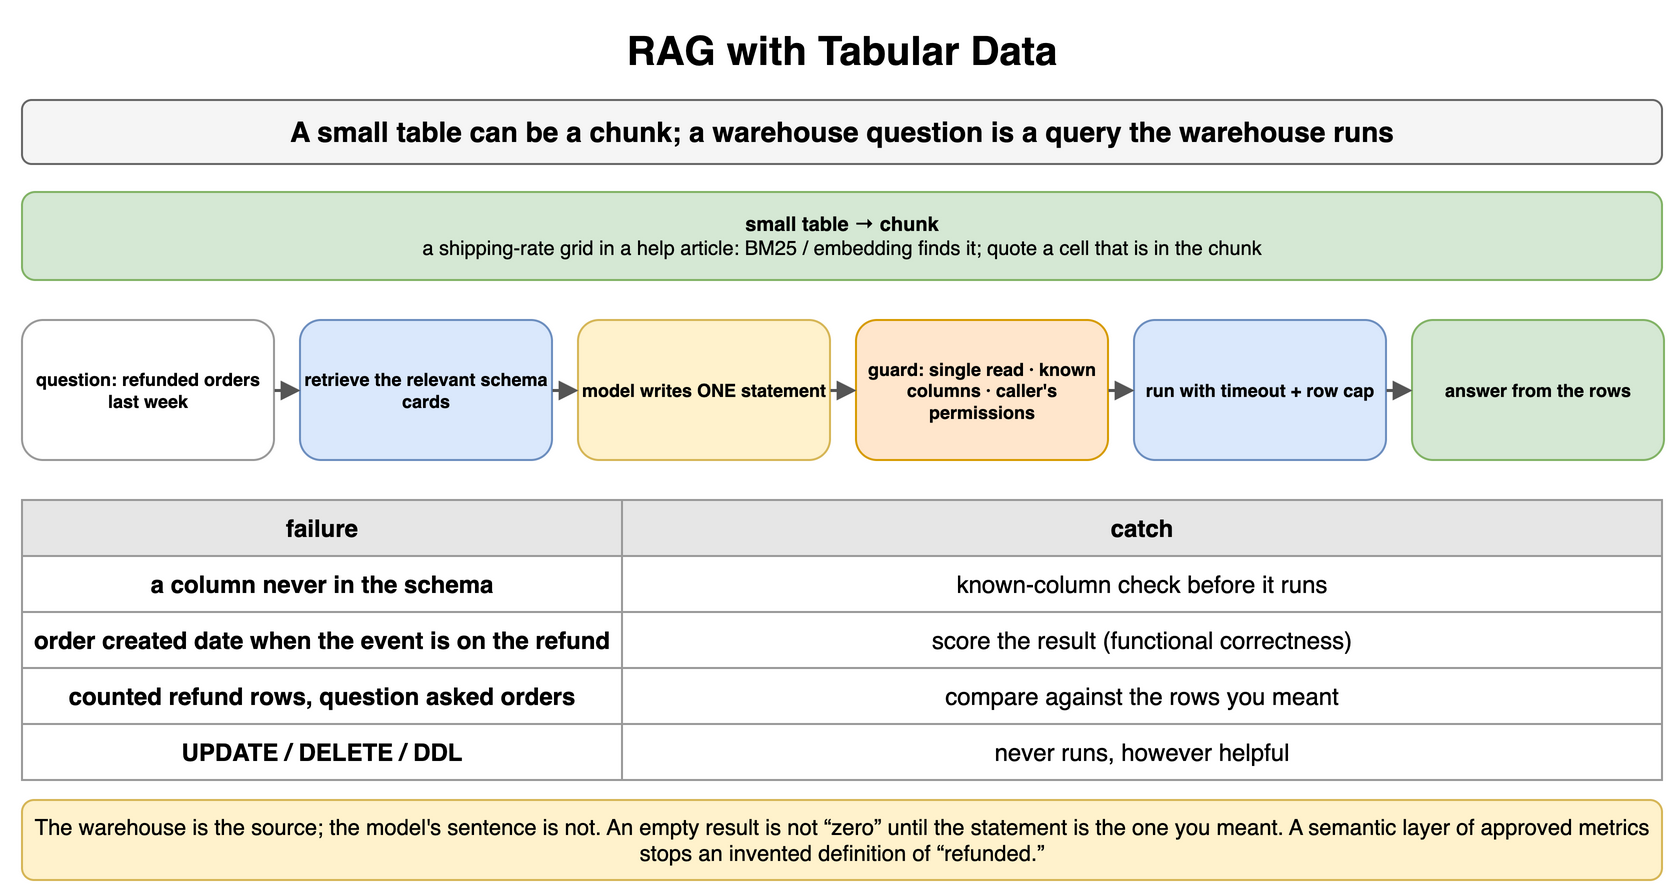

The diagram above was exported from draw.io. Its source (the exported page's mxGraphModel, read from the mxfile embedded in the PNG):
<mxGraphModel dx="900" dy="454" grid="1" gridSize="10" guides="1" tooltips="1" connect="1" arrows="1" fold="1" page="1" pageScale="1" pageWidth="900" pageHeight="454" math="0" shadow="0">
  <root>
    <mxCell id="0" />
    <mxCell id="1" parent="0" />
    <mxCell id="l1" value="RAG with Tabular Data" style="text;html=1;align=center;verticalAlign=middle;whiteSpace=wrap;fontSize=20;fontStyle=1;" vertex="1" parent="1">
      <mxGeometry x="40" y="10" width="820" height="30" as="geometry" />
    </mxCell>
    <mxCell id="l2" value="A small table can be a chunk; a warehouse question is a query the warehouse runs" style="rounded=1;whiteSpace=wrap;html=1;fillColor=#f5f5f5;strokeColor=#666666;fontStyle=1;fontSize=14;" vertex="1" parent="1">
      <mxGeometry x="40" y="50" width="820" height="32" as="geometry" />
    </mxCell>
    <mxCell id="l3" value="small table → chunk&lt;br&gt;&lt;span style='font-weight:normal'&gt;a shipping-rate grid in a help article: BM25 / embedding finds it; quote a cell that is in the chunk&lt;/span&gt;" style="rounded=1;whiteSpace=wrap;html=1;fillColor=#d5e8d4;strokeColor=#82b366;fontSize=10;align=center;fontStyle=1;" vertex="1" parent="1">
      <mxGeometry x="40" y="96" width="820" height="44" as="geometry" />
    </mxCell>
    <mxCell id="l4" value="question: refunded orders last week" style="rounded=1;whiteSpace=wrap;html=1;fillColor=#ffffff;strokeColor=#999999;fontSize=9;align=center;fontStyle=1;" vertex="1" parent="1">
      <mxGeometry x="40" y="160" width="126" height="70" as="geometry" />
    </mxCell>
    <mxCell id="l5" value="retrieve the relevant schema cards" style="rounded=1;whiteSpace=wrap;html=1;fillColor=#dae8fc;strokeColor=#6c8ebf;fontSize=9;align=center;fontStyle=1;" vertex="1" parent="1">
      <mxGeometry x="179" y="160" width="126" height="70" as="geometry" />
    </mxCell>
    <mxCell id="l6" value="model writes ONE statement" style="rounded=1;whiteSpace=wrap;html=1;fillColor=#fff2cc;strokeColor=#d6b656;fontSize=9;align=center;fontStyle=1;" vertex="1" parent="1">
      <mxGeometry x="318" y="160" width="126" height="70" as="geometry" />
    </mxCell>
    <mxCell id="l7" value="guard: single read · known columns · caller's permissions" style="rounded=1;whiteSpace=wrap;html=1;fillColor=#ffe6cc;strokeColor=#d79b00;fontSize=9;align=center;fontStyle=1;" vertex="1" parent="1">
      <mxGeometry x="457" y="160" width="126" height="70" as="geometry" />
    </mxCell>
    <mxCell id="l8" value="run with timeout + row cap" style="rounded=1;whiteSpace=wrap;html=1;fillColor=#dae8fc;strokeColor=#6c8ebf;fontSize=9;align=center;fontStyle=1;" vertex="1" parent="1">
      <mxGeometry x="596" y="160" width="126" height="70" as="geometry" />
    </mxCell>
    <mxCell id="l9" value="answer from the rows" style="rounded=1;whiteSpace=wrap;html=1;fillColor=#d5e8d4;strokeColor=#82b366;fontSize=9;align=center;fontStyle=1;" vertex="1" parent="1">
      <mxGeometry x="735" y="160" width="126" height="70" as="geometry" />
    </mxCell>
    <mxCell id="l10" value="" style="endArrow=block;endSize=6;html=1;strokeWidth=1.5;strokeColor=#555555;fontSize=11;labelBackgroundColor=#ffffff;" edge="1" parent="1" source="l4" target="l5">
      <mxGeometry relative="1" as="geometry" />
    </mxCell>
    <mxCell id="l11" value="" style="endArrow=block;endSize=6;html=1;strokeWidth=1.5;strokeColor=#555555;fontSize=11;labelBackgroundColor=#ffffff;" edge="1" parent="1" source="l5" target="l6">
      <mxGeometry relative="1" as="geometry" />
    </mxCell>
    <mxCell id="l12" value="" style="endArrow=block;endSize=6;html=1;strokeWidth=1.5;strokeColor=#555555;fontSize=11;labelBackgroundColor=#ffffff;" edge="1" parent="1" source="l6" target="l7">
      <mxGeometry relative="1" as="geometry" />
    </mxCell>
    <mxCell id="l13" value="" style="endArrow=block;endSize=6;html=1;strokeWidth=1.5;strokeColor=#555555;fontSize=11;labelBackgroundColor=#ffffff;" edge="1" parent="1" source="l7" target="l8">
      <mxGeometry relative="1" as="geometry" />
    </mxCell>
    <mxCell id="l14" value="" style="endArrow=block;endSize=6;html=1;strokeWidth=1.5;strokeColor=#555555;fontSize=11;labelBackgroundColor=#ffffff;" edge="1" parent="1" source="l8" target="l9">
      <mxGeometry relative="1" as="geometry" />
    </mxCell>
    <mxCell id="l15" value="failure" style="whiteSpace=wrap;html=1;fillColor=#e6e6e6;strokeColor=#999999;fontStyle=1;fontSize=12;" vertex="1" parent="1">
      <mxGeometry x="40" y="250" width="300" height="28" as="geometry" />
    </mxCell>
    <mxCell id="l16" value="catch" style="whiteSpace=wrap;html=1;fillColor=#e6e6e6;strokeColor=#999999;fontStyle=1;fontSize=12;" vertex="1" parent="1">
      <mxGeometry x="340" y="250" width="520" height="28" as="geometry" />
    </mxCell>
    <mxCell id="l17" value="a column never in the schema" style="whiteSpace=wrap;html=1;strokeColor=#999999;fontSize=12;fillColor=#ffffff;fontStyle=1;" vertex="1" parent="1">
      <mxGeometry x="40" y="278" width="300" height="28" as="geometry" />
    </mxCell>
    <mxCell id="l18" value="known-column check before it runs" style="whiteSpace=wrap;html=1;strokeColor=#999999;fontSize=12;fillColor=#ffffff;" vertex="1" parent="1">
      <mxGeometry x="340" y="278" width="520" height="28" as="geometry" />
    </mxCell>
    <mxCell id="l19" value="order created date when the event is on the refund" style="whiteSpace=wrap;html=1;strokeColor=#999999;fontSize=12;fillColor=#ffffff;fontStyle=1;" vertex="1" parent="1">
      <mxGeometry x="40" y="306" width="300" height="28" as="geometry" />
    </mxCell>
    <mxCell id="l20" value="score the result (functional correctness)" style="whiteSpace=wrap;html=1;strokeColor=#999999;fontSize=12;fillColor=#ffffff;" vertex="1" parent="1">
      <mxGeometry x="340" y="306" width="520" height="28" as="geometry" />
    </mxCell>
    <mxCell id="l21" value="counted refund rows, question asked orders" style="whiteSpace=wrap;html=1;strokeColor=#999999;fontSize=12;fillColor=#ffffff;fontStyle=1;" vertex="1" parent="1">
      <mxGeometry x="40" y="334" width="300" height="28" as="geometry" />
    </mxCell>
    <mxCell id="l22" value="compare against the rows you meant" style="whiteSpace=wrap;html=1;strokeColor=#999999;fontSize=12;fillColor=#ffffff;" vertex="1" parent="1">
      <mxGeometry x="340" y="334" width="520" height="28" as="geometry" />
    </mxCell>
    <mxCell id="l23" value="UPDATE / DELETE / DDL" style="whiteSpace=wrap;html=1;strokeColor=#999999;fontSize=12;fillColor=#ffffff;fontStyle=1;" vertex="1" parent="1">
      <mxGeometry x="40" y="362" width="300" height="28" as="geometry" />
    </mxCell>
    <mxCell id="l24" value="never runs, however helpful" style="whiteSpace=wrap;html=1;strokeColor=#999999;fontSize=12;fillColor=#ffffff;" vertex="1" parent="1">
      <mxGeometry x="340" y="362" width="520" height="28" as="geometry" />
    </mxCell>
    <mxCell id="l25" value="The warehouse is the source; the model's sentence is not. An empty result is not “zero” until the statement is the one you meant. A semantic layer of approved metrics stops an invented definition of “refunded.”" style="rounded=1;whiteSpace=wrap;html=1;fillColor=#fff2cc;strokeColor=#d6b656;fontSize=11;align=center;" vertex="1" parent="1">
      <mxGeometry x="40" y="400" width="820" height="40" as="geometry" />
    </mxCell>
  </root>
</mxGraphModel>